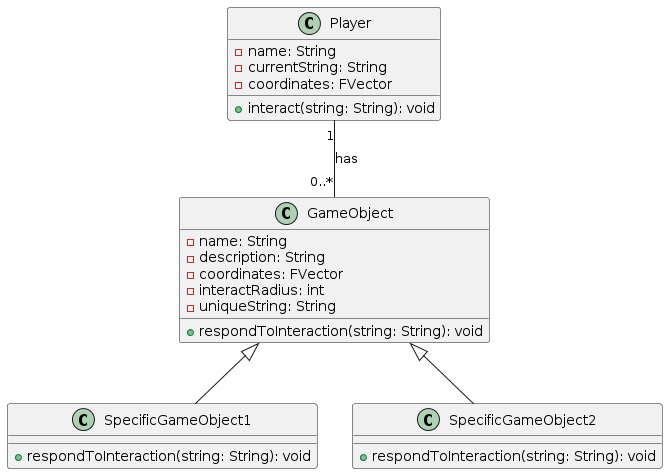

The diagram above was rendered by PlantUML. Its source (embedded in the PNG):
@startuml
class Player {
  - name: String
  - currentString: String
  - coordinates: FVector

  + interact(string: String): void
}

class GameObject {
  - name: String
  - description: String
  - coordinates: FVector
  - interactRadius: int
  - uniqueString: String

  + respondToInteraction(string: String): void
}

class SpecificGameObject1 {
  + respondToInteraction(string: String): void
}

class SpecificGameObject2 {
  + respondToInteraction(string: String): void
}

Player "1" -- "0..*" GameObject : has
GameObject <|-- SpecificGameObject1
GameObject <|-- SpecificGameObject2
@enduml